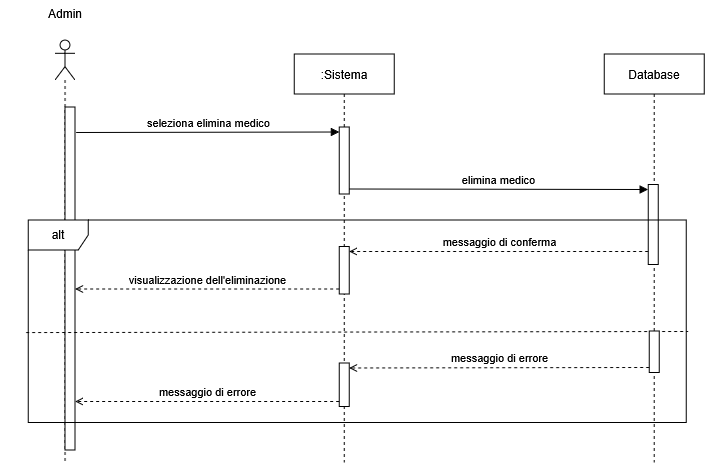

The diagram above was exported from draw.io. Its source (the exported page's mxGraphModel, read from the mxfile embedded in the PNG):
<mxGraphModel dx="1869" dy="2901" grid="1" gridSize="10" guides="1" tooltips="1" connect="1" arrows="1" fold="1" page="1" pageScale="1" pageWidth="827" pageHeight="1169" math="0" shadow="0">
  <root>
    <mxCell id="0" />
    <mxCell id="1" parent="0" />
    <mxCell id="2" parent="1" style="shape=umlLifeline;perimeter=lifelinePerimeter;whiteSpace=wrap;html=1;container=1;dropTarget=0;collapsible=0;recursiveResize=0;outlineConnect=0;portConstraint=eastwest;newEdgeStyle={&quot;curved&quot;:0,&quot;rounded&quot;:0};participant=umlActor;" value="" vertex="1">
      <mxGeometry height="422.5" width="20" x="4072.58" y="4165.5" as="geometry" />
    </mxCell>
    <mxCell id="3" parent="2" style="html=1;points=[[0,0,0,0,5],[0,1,0,0,-5],[1,0,0,0,5],[1,1,0,0,-5]];perimeter=orthogonalPerimeter;outlineConnect=0;targetShapes=umlLifeline;portConstraint=eastwest;newEdgeStyle={&quot;curved&quot;:0,&quot;rounded&quot;:0};" value="" vertex="1">
      <mxGeometry height="343" width="10" x="10" y="67" as="geometry" />
    </mxCell>
    <mxCell id="4" parent="1" style="shape=umlLifeline;perimeter=lifelinePerimeter;whiteSpace=wrap;html=1;container=1;dropTarget=0;collapsible=0;recursiveResize=0;outlineConnect=0;portConstraint=eastwest;newEdgeStyle={&quot;curved&quot;:0,&quot;rounded&quot;:0};" value=":Sistema" vertex="1">
      <mxGeometry height="408.5" width="100" x="4311.77" y="4179.5" as="geometry" />
    </mxCell>
    <mxCell id="5" parent="4" style="html=1;points=[[0,0,0,0,5],[0,1,0,0,-5],[1,0,0,0,5],[1,1,0,0,-5]];perimeter=orthogonalPerimeter;outlineConnect=0;targetShapes=umlLifeline;portConstraint=eastwest;newEdgeStyle={&quot;curved&quot;:0,&quot;rounded&quot;:0};" value="" vertex="1">
      <mxGeometry height="67" width="10" x="45" y="73" as="geometry" />
    </mxCell>
    <mxCell id="6" parent="4" style="html=1;points=[[0,0,0,0,5],[0,1,0,0,-5],[1,0,0,0,5],[1,1,0,0,-5]];perimeter=orthogonalPerimeter;outlineConnect=0;targetShapes=umlLifeline;portConstraint=eastwest;newEdgeStyle={&quot;curved&quot;:0,&quot;rounded&quot;:0};" value="" vertex="1">
      <mxGeometry height="47.5" width="10" x="44.91" y="192.5" as="geometry" />
    </mxCell>
    <mxCell id="7" parent="1" style="shape=umlLifeline;perimeter=lifelinePerimeter;whiteSpace=wrap;html=1;container=1;dropTarget=0;collapsible=0;recursiveResize=0;outlineConnect=0;portConstraint=eastwest;newEdgeStyle={&quot;curved&quot;:0,&quot;rounded&quot;:0};" value="Database" vertex="1">
      <mxGeometry height="408.5" width="100" x="4621.68" y="4179.5" as="geometry" />
    </mxCell>
    <mxCell id="8" parent="7" style="html=1;points=[[0,0,0,0,5],[0,1,0,0,-5],[1,0,0,0,5],[1,1,0,0,-5]];perimeter=orthogonalPerimeter;outlineConnect=0;targetShapes=umlLifeline;portConstraint=eastwest;newEdgeStyle={&quot;curved&quot;:0,&quot;rounded&quot;:0};" value="" vertex="1">
      <mxGeometry height="80" width="10" x="43.960000000000036" y="130.5" as="geometry" />
    </mxCell>
    <mxCell id="9" edge="1" parent="1" style="html=1;verticalAlign=bottom;endArrow=block;curved=0;rounded=0;entryX=0;entryY=0;entryDx=0;entryDy=5;entryPerimeter=0;" target="5" value="seleziona elimina medico">
      <mxGeometry relative="1" width="80" as="geometry">
        <mxPoint x="4093.6399999999994" y="4258" as="sourcePoint" />
        <mxPoint x="4333.639999999999" y="4378" as="targetPoint" />
      </mxGeometry>
    </mxCell>
    <mxCell id="10" edge="1" parent="1" source="5" style="html=1;verticalAlign=bottom;endArrow=block;curved=0;rounded=0;exitX=1;exitY=1;exitDx=0;exitDy=-5;exitPerimeter=0;entryX=0;entryY=0;entryDx=0;entryDy=5;entryPerimeter=0;" target="8" value="elimina medico">
      <mxGeometry relative="1" width="80" as="geometry">
        <mxPoint x="4253.639999999999" y="4258" as="sourcePoint" />
        <mxPoint x="4333.639999999999" y="4258" as="targetPoint" />
      </mxGeometry>
    </mxCell>
    <mxCell id="11" edge="1" parent="1" source="8" style="html=1;verticalAlign=bottom;endArrow=open;curved=0;rounded=0;entryX=1;entryY=0;entryDx=0;entryDy=5;entryPerimeter=0;dashed=1;endFill=0;" target="6" value="messaggio di conferma">
      <mxGeometry relative="1" width="80" as="geometry">
        <mxPoint x="4293.639999999999" y="4388" as="sourcePoint" />
        <mxPoint x="4423.639999999999" y="4388" as="targetPoint" />
      </mxGeometry>
    </mxCell>
    <mxCell id="12" edge="1" parent="1" source="6" style="html=1;verticalAlign=bottom;endArrow=open;curved=0;rounded=0;exitX=0;exitY=1;exitDx=0;exitDy=-5;exitPerimeter=0;dashed=1;endFill=0;" target="3" value="visualizzazione dell'eliminazione">
      <mxGeometry relative="1" width="80" as="geometry">
        <mxPoint x="4183.639999999999" y="4398" as="sourcePoint" />
        <mxPoint x="4263.639999999999" y="4398" as="targetPoint" />
      </mxGeometry>
    </mxCell>
    <mxCell id="13" parent="1" style="shape=umlFrame;whiteSpace=wrap;html=1;pointerEvents=0;" value="alt" vertex="1">
      <mxGeometry height="202.5" width="658" x="4045.6399999999994" y="4345.5" as="geometry" />
    </mxCell>
    <mxCell id="14" edge="1" parent="1" source="13" style="html=1;verticalAlign=bottom;endArrow=none;curved=0;rounded=0;exitX=-0.003;exitY=0.556;exitDx=0;exitDy=0;exitPerimeter=0;dashed=1;endFill=0;" value="">
      <mxGeometry relative="1" width="80" as="geometry">
        <mxPoint x="4293.639999999999" y="4528" as="sourcePoint" />
        <mxPoint x="4705.639999999999" y="4457" as="targetPoint" />
      </mxGeometry>
    </mxCell>
    <mxCell id="15" parent="1" style="html=1;points=[[0,0,0,0,5],[0,1,0,0,-5],[1,0,0,0,5],[1,1,0,0,-5]];perimeter=orthogonalPerimeter;outlineConnect=0;targetShapes=umlLifeline;portConstraint=eastwest;newEdgeStyle={&quot;curved&quot;:0,&quot;rounded&quot;:0};" value="" vertex="1">
      <mxGeometry height="41.5" width="10" x="4666.68" y="4456.5" as="geometry" />
    </mxCell>
    <mxCell id="16" edge="1" parent="1" source="15" style="html=1;verticalAlign=bottom;endArrow=open;curved=0;rounded=0;exitX=0;exitY=1;exitDx=0;exitDy=-5;exitPerimeter=0;entryX=1;entryY=0;entryDx=0;entryDy=5;entryPerimeter=0;dashed=1;endFill=0;" target="17" value="messaggio di errore">
      <mxGeometry relative="1" width="80" as="geometry">
        <mxPoint x="4313.639999999999" y="4498" as="sourcePoint" />
        <mxPoint x="4393.639999999999" y="4498" as="targetPoint" />
      </mxGeometry>
    </mxCell>
    <mxCell id="17" parent="1" style="html=1;points=[[0,0,0,0,5],[0,1,0,0,-5],[1,0,0,0,5],[1,1,0,0,-5]];perimeter=orthogonalPerimeter;outlineConnect=0;targetShapes=umlLifeline;portConstraint=eastwest;newEdgeStyle={&quot;curved&quot;:0,&quot;rounded&quot;:0};" value="" vertex="1">
      <mxGeometry height="43.5" width="10" x="4356.68" y="4488.5" as="geometry" />
    </mxCell>
    <mxCell id="18" edge="1" parent="1" source="17" style="html=1;verticalAlign=bottom;endArrow=open;curved=0;rounded=0;exitX=0;exitY=1;exitDx=0;exitDy=-5;exitPerimeter=0;dashed=1;endFill=0;" target="3" value="messaggio di errore">
      <mxGeometry relative="1" width="80" as="geometry">
        <mxPoint x="4333.639999999999" y="4498" as="sourcePoint" />
        <mxPoint x="4413.639999999999" y="4498" as="targetPoint" />
      </mxGeometry>
    </mxCell>
    <mxCell id="19" parent="1" style="text;whiteSpace=wrap;html=1;align=center;" value="&lt;div align=&quot;center&quot;&gt;Admin&lt;/div&gt;&lt;div align=&quot;center&quot;&gt;&lt;br&gt;&lt;/div&gt;" vertex="1">
      <mxGeometry height="40" width="130" x="4017.58" y="4125.5" as="geometry" />
    </mxCell>
  </root>
</mxGraphModel>